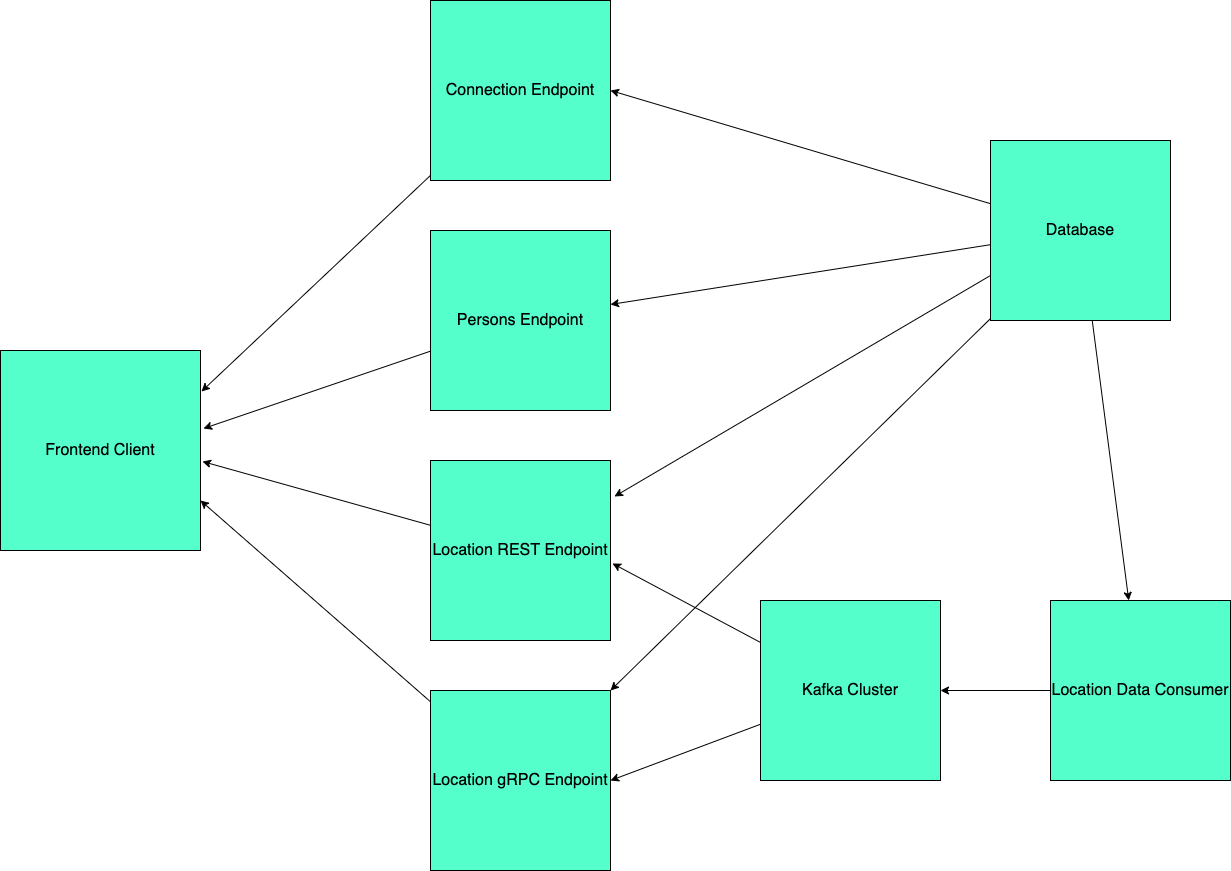

The diagram above was exported from draw.io. Its source (the exported page's mxGraphModel, read from the mxfile embedded in the PNG):
<mxGraphModel dx="717" dy="533" grid="1" gridSize="10" guides="1" tooltips="1" connect="1" arrows="1" fold="1" page="1" pageScale="1" pageWidth="2339" pageHeight="3300" math="0" shadow="0" extFonts="Permanent Marker^https://fonts.googleapis.com/css?family=Permanent+Marker">
  <root>
    <mxCell id="0" />
    <mxCell id="1" parent="0" />
    <mxCell id="MWDEd-XlBY3q7ZBv_lbM-1" value="&lt;font size=&quot;3&quot;&gt;Frontend Client&lt;/font&gt;" style="whiteSpace=wrap;html=1;aspect=fixed;fillColor=#54FFCC;" parent="1" vertex="1">
      <mxGeometry x="40" y="400" width="200" height="200" as="geometry" />
    </mxCell>
    <mxCell id="O03G0d8snvyOHyst1mw0-8" style="edgeStyle=none;rounded=0;orthogonalLoop=1;jettySize=auto;html=1;entryX=1.015;entryY=0.39;entryDx=0;entryDy=0;entryPerimeter=0;" parent="1" source="MWDEd-XlBY3q7ZBv_lbM-3" target="MWDEd-XlBY3q7ZBv_lbM-1" edge="1">
      <mxGeometry relative="1" as="geometry" />
    </mxCell>
    <mxCell id="MWDEd-XlBY3q7ZBv_lbM-3" value="&lt;font size=&quot;3&quot;&gt;Persons Endpoint&lt;/font&gt;" style="whiteSpace=wrap;html=1;aspect=fixed;fillColor=#54FFCC;" parent="1" vertex="1">
      <mxGeometry x="470" y="280" width="180" height="180" as="geometry" />
    </mxCell>
    <mxCell id="O03G0d8snvyOHyst1mw0-7" style="edgeStyle=none;rounded=0;orthogonalLoop=1;jettySize=auto;html=1;entryX=1.01;entryY=0.555;entryDx=0;entryDy=0;entryPerimeter=0;" parent="1" source="MWDEd-XlBY3q7ZBv_lbM-4" target="MWDEd-XlBY3q7ZBv_lbM-1" edge="1">
      <mxGeometry relative="1" as="geometry" />
    </mxCell>
    <mxCell id="MWDEd-XlBY3q7ZBv_lbM-4" value="&lt;font size=&quot;3&quot;&gt;Location REST Endpoint&lt;/font&gt;" style="whiteSpace=wrap;html=1;aspect=fixed;fillColor=#54FFCC;" parent="1" vertex="1">
      <mxGeometry x="470" y="510" width="180" height="180" as="geometry" />
    </mxCell>
    <mxCell id="O03G0d8snvyOHyst1mw0-6" style="edgeStyle=none;rounded=0;orthogonalLoop=1;jettySize=auto;html=1;entryX=1;entryY=0.75;entryDx=0;entryDy=0;" parent="1" source="MWDEd-XlBY3q7ZBv_lbM-5" target="MWDEd-XlBY3q7ZBv_lbM-1" edge="1">
      <mxGeometry relative="1" as="geometry" />
    </mxCell>
    <mxCell id="MWDEd-XlBY3q7ZBv_lbM-5" value="&lt;font size=&quot;3&quot;&gt;Location gRPC Endpoint&lt;/font&gt;" style="whiteSpace=wrap;html=1;aspect=fixed;fillColor=#54FFCC;" parent="1" vertex="1">
      <mxGeometry x="470" y="740" width="180" height="180" as="geometry" />
    </mxCell>
    <mxCell id="O03G0d8snvyOHyst1mw0-4" style="edgeStyle=none;rounded=0;orthogonalLoop=1;jettySize=auto;html=1;entryX=1;entryY=0.5;entryDx=0;entryDy=0;" parent="1" source="MWDEd-XlBY3q7ZBv_lbM-10" target="MWDEd-XlBY3q7ZBv_lbM-5" edge="1">
      <mxGeometry relative="1" as="geometry" />
    </mxCell>
    <mxCell id="O03G0d8snvyOHyst1mw0-5" style="edgeStyle=none;rounded=0;orthogonalLoop=1;jettySize=auto;html=1;entryX=1.011;entryY=0.572;entryDx=0;entryDy=0;entryPerimeter=0;" parent="1" source="MWDEd-XlBY3q7ZBv_lbM-10" target="MWDEd-XlBY3q7ZBv_lbM-4" edge="1">
      <mxGeometry relative="1" as="geometry" />
    </mxCell>
    <mxCell id="MWDEd-XlBY3q7ZBv_lbM-10" value="&lt;font size=&quot;3&quot;&gt;Kafka Cluster&lt;/font&gt;" style="whiteSpace=wrap;html=1;aspect=fixed;fillColor=#54FFCC;" parent="1" vertex="1">
      <mxGeometry x="800" y="650" width="180" height="180" as="geometry" />
    </mxCell>
    <mxCell id="O03G0d8snvyOHyst1mw0-2" style="edgeStyle=orthogonalEdgeStyle;rounded=0;orthogonalLoop=1;jettySize=auto;html=1;entryX=1;entryY=0.5;entryDx=0;entryDy=0;" parent="1" source="MWDEd-XlBY3q7ZBv_lbM-18" target="MWDEd-XlBY3q7ZBv_lbM-10" edge="1">
      <mxGeometry relative="1" as="geometry" />
    </mxCell>
    <mxCell id="MWDEd-XlBY3q7ZBv_lbM-18" value="&lt;font size=&quot;3&quot;&gt;Location Data Consumer&lt;/font&gt;" style="whiteSpace=wrap;html=1;aspect=fixed;fillColor=#54FFCC;" parent="1" vertex="1">
      <mxGeometry x="1090" y="650" width="180" height="180" as="geometry" />
    </mxCell>
    <mxCell id="O03G0d8snvyOHyst1mw0-9" style="edgeStyle=none;rounded=0;orthogonalLoop=1;jettySize=auto;html=1;entryX=1.005;entryY=0.205;entryDx=0;entryDy=0;entryPerimeter=0;" parent="1" source="O03G0d8snvyOHyst1mw0-1" target="MWDEd-XlBY3q7ZBv_lbM-1" edge="1">
      <mxGeometry relative="1" as="geometry" />
    </mxCell>
    <mxCell id="O03G0d8snvyOHyst1mw0-1" value="&lt;font size=&quot;3&quot;&gt;Connection Endpoint&lt;/font&gt;" style="whiteSpace=wrap;html=1;aspect=fixed;fillColor=#54FFCC;" parent="1" vertex="1">
      <mxGeometry x="470" y="50" width="180" height="180" as="geometry" />
    </mxCell>
    <mxCell id="Sj9zV0fq6d9BvecosThL-3" style="edgeStyle=none;rounded=0;orthogonalLoop=1;jettySize=auto;html=1;entryX=1;entryY=0.5;entryDx=0;entryDy=0;" edge="1" parent="1" source="Sj9zV0fq6d9BvecosThL-1" target="O03G0d8snvyOHyst1mw0-1">
      <mxGeometry relative="1" as="geometry" />
    </mxCell>
    <mxCell id="Sj9zV0fq6d9BvecosThL-4" style="edgeStyle=none;rounded=0;orthogonalLoop=1;jettySize=auto;html=1;entryX=1;entryY=0.411;entryDx=0;entryDy=0;entryPerimeter=0;" edge="1" parent="1" source="Sj9zV0fq6d9BvecosThL-1" target="MWDEd-XlBY3q7ZBv_lbM-3">
      <mxGeometry relative="1" as="geometry" />
    </mxCell>
    <mxCell id="Sj9zV0fq6d9BvecosThL-5" style="edgeStyle=none;rounded=0;orthogonalLoop=1;jettySize=auto;html=1;exitX=0;exitY=0.75;exitDx=0;exitDy=0;entryX=1.022;entryY=0.2;entryDx=0;entryDy=0;entryPerimeter=0;" edge="1" parent="1" source="Sj9zV0fq6d9BvecosThL-1" target="MWDEd-XlBY3q7ZBv_lbM-4">
      <mxGeometry relative="1" as="geometry" />
    </mxCell>
    <mxCell id="Sj9zV0fq6d9BvecosThL-6" style="edgeStyle=none;rounded=0;orthogonalLoop=1;jettySize=auto;html=1;entryX=1;entryY=0;entryDx=0;entryDy=0;" edge="1" parent="1" source="Sj9zV0fq6d9BvecosThL-1" target="MWDEd-XlBY3q7ZBv_lbM-5">
      <mxGeometry relative="1" as="geometry" />
    </mxCell>
    <mxCell id="Sj9zV0fq6d9BvecosThL-7" style="edgeStyle=none;rounded=0;orthogonalLoop=1;jettySize=auto;html=1;" edge="1" parent="1" source="Sj9zV0fq6d9BvecosThL-1" target="MWDEd-XlBY3q7ZBv_lbM-18">
      <mxGeometry relative="1" as="geometry" />
    </mxCell>
    <mxCell id="Sj9zV0fq6d9BvecosThL-1" value="&lt;font size=&quot;3&quot;&gt;Database&lt;/font&gt;" style="whiteSpace=wrap;html=1;aspect=fixed;fillColor=#54FFCC;" vertex="1" parent="1">
      <mxGeometry x="1030" y="190" width="180" height="180" as="geometry" />
    </mxCell>
  </root>
</mxGraphModel>